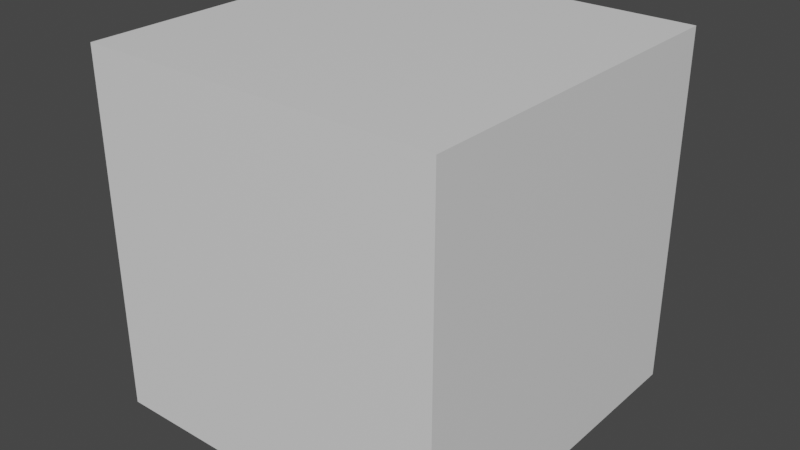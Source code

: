 # Source: floor.blend  (saved by Blender 3.4.6; exported with 4.5.12 LTS)
import bpy
from mathutils import Matrix  # noqa: F401  (used for matrix-valued properties, if any)

bpy.ops.wm.read_factory_settings(use_empty=True)
scene = bpy.context.scene
scene.name = 'Scene'

# ---- collections
col_collection = bpy.data.collections.new('Collection'); scene.collection.children.link(col_collection)

# ---- materials (node trees are filled in below, after node groups)
mat_material = bpy.data.materials.new('Material')
mat_material.alpha_threshold = 0.0
mat_material.use_transparent_shadow = False
mat_material.roughness = 0.5
mat_material.line_color = (0.0, 0.0, 0.0, 1.0)

# ---- material node trees
mat_material.use_nodes = True; mat_material.node_tree.nodes.clear()
_N = mat_material.node_tree.nodes; _L = mat_material.node_tree.links
n0 = _N.new('ShaderNodeOutputMaterial'); n0.name = 'Material Output'; n0.location = (300, 300)
n1 = _N.new('ShaderNodeBsdfPrincipled'); n1.name = 'Principled BSDF'; n1.location = (10, 300)
n1.distribution = 'GGX'
n1.subsurface_method = 'RANDOM_WALK_SKIN'
n1.inputs[3].default_value = 1.45
n1.inputs[27].default_value = (0.0, 0.0, 0.0, 1.0)
n1.inputs[28].default_value = 1.0
_L.new(n1.outputs[0], n0.inputs[0])
n0.is_active_output = True

# ---- world
world_world = bpy.data.worlds.new('World'); scene.world = world_world
world_world.use_nodes = True; world_world.node_tree.nodes.clear()
_N = world_world.node_tree.nodes; _L = world_world.node_tree.links
n0 = _N.new('ShaderNodeOutputWorld'); n0.name = 'World Output'; n0.location = (300, 300)
n1 = _N.new('ShaderNodeBackground'); n1.name = 'Background'; n1.location = (10, 300)
n1.inputs[0].default_value = (0.05088, 0.05088, 0.05088, 1.0)
_L.new(n1.outputs[0], n0.inputs[0])
n0.is_active_output = True
world_world.color = (0.05088, 0.05088, 0.05088)
world_world.use_sun_shadow = False
world_world.sun_shadow_jitter_overblur = 0.0

# ---- meshes
me_cube = bpy.data.meshes.new('Cube')
me_cube.from_pydata([(1.0, 1.0, 1.0), (1.0, 1.0, -1.0), (1.0, -1.0, 1.0), (1.0, -1.0, -1.0), (-1.0, 1.0, 1.0), (-1.0, 1.0, -1.0), (-1.0, -1.0, 1.0), (-1.0, -1.0, -1.0)], [], [(0, 4, 6, 2), (3, 2, 6, 7), (7, 6, 4, 5), (5, 1, 3, 7), (1, 0, 2, 3), (5, 4, 0, 1)])
_uv = me_cube.uv_layers.new(name='UVMap')
_uv.uv.foreach_set('vector', [0.625, 0.5, 0.875, 0.5, 0.875, 0.75, 0.625, 0.75, 0.375, 0.75, 0.625, 0.75, 0.625, 1.0, 0.375, 1.0, 0.375, 0.0, 0.625, 0.0, 0.625, 0.25, 0.375, 0.25, 0.125, 0.5, 0.375, 0.5, 0.375, 0.75, 0.125, 0.75, 0.375, 0.5, 0.625, 0.5, 0.625, 0.75, 0.375, 0.75, 0.375, 0.25, 0.625, 0.25, 0.625, 0.5, 0.375, 0.5])
me_cube.materials.append(mat_material)
me_cube.use_mirror_vertex_groups = False
me_cube.update()

# ---- objects
ob_cube = bpy.data.objects.new('Cube', me_cube)

# ---- transforms, parenting, visibility, modifiers, constraints
ob_cube.location = (0.0, 0.0, 0.0)
ob_cube.lock_rotations_4d = False
ob_cube.empty_display_type = 'ARROWS'
ob_cube.lineart.crease_threshold = 0.0

# ---- collection membership
col_collection.objects.link(ob_cube)

# ---- scene / render settings (as saved in the file)
scene.frame_start = 1; scene.frame_end = 250; scene.frame_set(1)
scene.render.engine = 'BLENDER_EEVEE_NEXT'
scene.cycles.sampling_pattern = 'TABULATED_SOBOL'
scene.cycles.use_light_tree = False
scene.view_settings.view_transform = 'Filmic'
bpy.context.view_layer.update()

# ---- added for rendering (the .blend has no active camera and no usable light): camera, sun
cam_auto = bpy.data.cameras.new('AutoCamera')
cam_auto.lens = 50.0
cam_auto.sensor_width = 36.0
cam_auto.clip_end = 1000.0
ob_auto_camera = bpy.data.objects.new('AutoCamera', cam_auto)
scene.collection.objects.link(ob_auto_camera)
ob_auto_camera.location = (3.20507, -3.84609, 2.56406)
ob_auto_camera.rotation_euler = (1.09748, -7.21219e-08, 0.694738)
scene.camera = ob_auto_camera
light_auto_sun = bpy.data.lights.new('AutoSun', 'SUN')
light_auto_sun.energy = 3.0
light_auto_sun.angle = 0.0523599
ob_auto_sun = bpy.data.objects.new('AutoSun', light_auto_sun)
scene.collection.objects.link(ob_auto_sun)
ob_auto_sun.rotation_euler = (0.872665, 0.174533, 0.523599)
bpy.context.view_layer.update()
